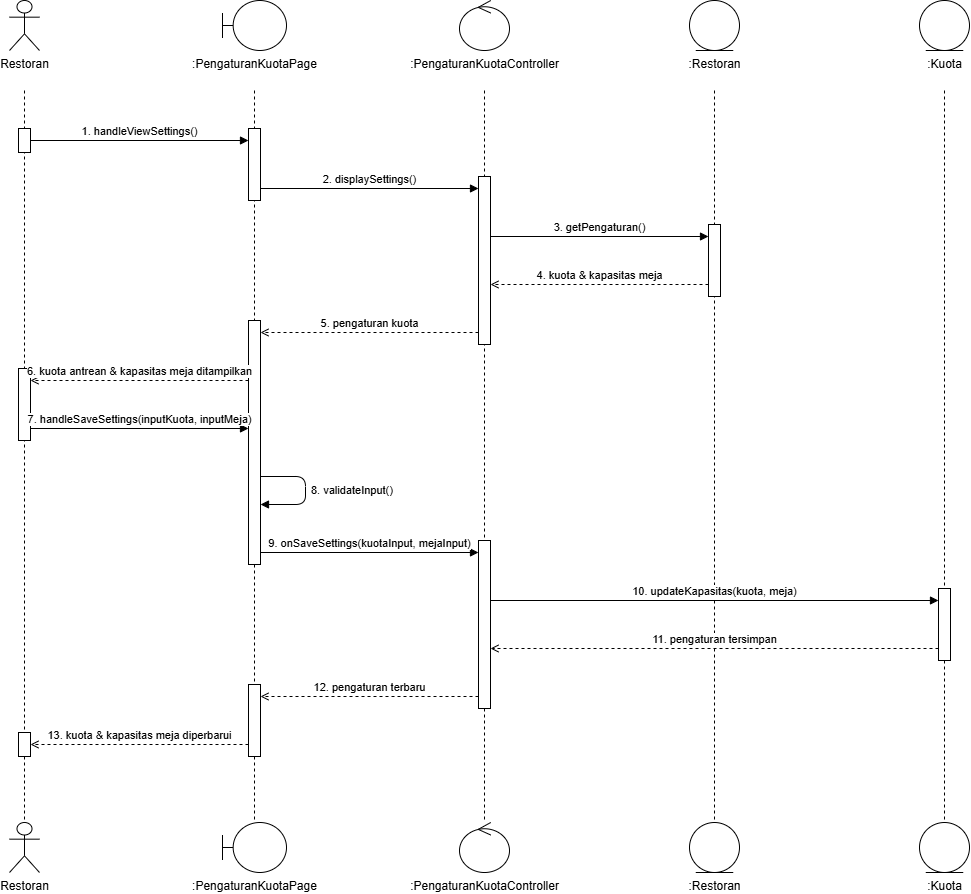

The diagram above was exported from draw.io. Its source (the exported page's mxGraphModel, read from the mxfile embedded in the PNG):
<mxGraphModel dx="1787" dy="927" grid="1" gridSize="10" guides="1" tooltips="1" connect="1" arrows="1" fold="1" page="1" pageScale="1" pageWidth="1200" pageHeight="952" math="0" shadow="0">
  <root>
    <mxCell id="0" />
    <mxCell id="1" parent="0" />
    <mxCell id="tp4-3" edge="1" parent="1" style="endArrow=none;dashed=1;html=1;strokeColor=#000000;" value="">
      <mxGeometry relative="1" as="geometry">
        <mxPoint x="120" y="110" as="sourcePoint" />
        <mxPoint x="120" y="842" as="targetPoint" />
      </mxGeometry>
    </mxCell>
    <mxCell id="tp4-4" edge="1" parent="1" style="endArrow=none;dashed=1;html=1;strokeColor=#000000;" value="">
      <mxGeometry relative="1" as="geometry">
        <mxPoint x="350" y="110" as="sourcePoint" />
        <mxPoint x="350" y="842" as="targetPoint" />
      </mxGeometry>
    </mxCell>
    <mxCell id="tp4-5" edge="1" parent="1" style="endArrow=none;dashed=1;html=1;strokeColor=#000000;" value="">
      <mxGeometry relative="1" as="geometry">
        <mxPoint x="580" y="110" as="sourcePoint" />
        <mxPoint x="580" y="842" as="targetPoint" />
      </mxGeometry>
    </mxCell>
    <mxCell id="tp4-6" edge="1" parent="1" style="endArrow=none;dashed=1;html=1;strokeColor=#000000;" value="">
      <mxGeometry relative="1" as="geometry">
        <mxPoint x="810" y="110" as="sourcePoint" />
        <mxPoint x="810" y="842" as="targetPoint" />
      </mxGeometry>
    </mxCell>
    <mxCell id="tp4-7" edge="1" parent="1" style="endArrow=none;dashed=1;html=1;strokeColor=#000000;" value="">
      <mxGeometry relative="1" as="geometry">
        <mxPoint x="1040" y="110" as="sourcePoint" />
        <mxPoint x="1040" y="842" as="targetPoint" />
      </mxGeometry>
    </mxCell>
    <mxCell id="tp4-8" parent="1" style="html=1;points=[];perimeter=orthogonalPerimeter;fillColor=#ffffff;strokeColor=#000000;" value="" vertex="1">
      <mxGeometry height="24" width="12" x="114" y="148" as="geometry" />
    </mxCell>
    <mxCell id="tp4-9" parent="1" style="html=1;points=[];perimeter=orthogonalPerimeter;fillColor=#ffffff;strokeColor=#000000;" value="" vertex="1">
      <mxGeometry height="72" width="12" x="114" y="388" as="geometry" />
    </mxCell>
    <mxCell id="tp4-10" parent="1" style="html=1;points=[];perimeter=orthogonalPerimeter;fillColor=#ffffff;strokeColor=#000000;" value="" vertex="1">
      <mxGeometry height="24" width="12" x="114" y="752" as="geometry" />
    </mxCell>
    <mxCell id="tp4-11" parent="1" style="html=1;points=[];perimeter=orthogonalPerimeter;fillColor=#ffffff;strokeColor=#000000;" value="" vertex="1">
      <mxGeometry height="72" width="12" x="344" y="148" as="geometry" />
    </mxCell>
    <mxCell id="tp4-12" parent="1" style="html=1;points=[];perimeter=orthogonalPerimeter;fillColor=#ffffff;strokeColor=#000000;" value="" vertex="1">
      <mxGeometry height="244" width="12" x="344" y="340" as="geometry" />
    </mxCell>
    <mxCell id="tp4-13" parent="1" style="html=1;points=[];perimeter=orthogonalPerimeter;fillColor=#ffffff;strokeColor=#000000;" value="" vertex="1">
      <mxGeometry height="72" width="12" x="344" y="704" as="geometry" />
    </mxCell>
    <mxCell id="tp4-14" parent="1" style="html=1;points=[];perimeter=orthogonalPerimeter;fillColor=#ffffff;strokeColor=#000000;" value="" vertex="1">
      <mxGeometry height="168" width="12" x="574" y="196" as="geometry" />
    </mxCell>
    <mxCell id="tp4-15" parent="1" style="html=1;points=[];perimeter=orthogonalPerimeter;fillColor=#ffffff;strokeColor=#000000;" value="" vertex="1">
      <mxGeometry height="168" width="12" x="574" y="560" as="geometry" />
    </mxCell>
    <mxCell id="tp4-16" parent="1" style="html=1;points=[];perimeter=orthogonalPerimeter;fillColor=#ffffff;strokeColor=#000000;" value="" vertex="1">
      <mxGeometry height="72" width="12" x="804" y="244" as="geometry" />
    </mxCell>
    <mxCell id="tp4-17" parent="1" style="html=1;points=[];perimeter=orthogonalPerimeter;fillColor=#ffffff;strokeColor=#000000;" value="" vertex="1">
      <mxGeometry height="72" width="12" x="1034" y="608" as="geometry" />
    </mxCell>
    <mxCell id="tp4-18" edge="1" parent="1" style="html=1;verticalAlign=bottom;align=center;endArrow=block;endFill=1;labelBackgroundColor=#ffffff;" value="1. handleViewSettings()">
      <mxGeometry relative="1" as="geometry">
        <mxPoint x="126" y="160" as="sourcePoint" />
        <mxPoint x="344" y="160" as="targetPoint" />
      </mxGeometry>
    </mxCell>
    <mxCell id="tp4-19" edge="1" parent="1" style="html=1;verticalAlign=bottom;align=center;endArrow=block;endFill=1;labelBackgroundColor=#ffffff;" value="2. displaySettings()">
      <mxGeometry relative="1" as="geometry">
        <mxPoint x="356" y="208" as="sourcePoint" />
        <mxPoint x="574" y="208" as="targetPoint" />
      </mxGeometry>
    </mxCell>
    <mxCell id="tp4-20" edge="1" parent="1" style="html=1;verticalAlign=bottom;align=center;endArrow=block;endFill=1;labelBackgroundColor=#ffffff;" value="3. getPengaturan()">
      <mxGeometry relative="1" as="geometry">
        <mxPoint x="586" y="256" as="sourcePoint" />
        <mxPoint x="804" y="256" as="targetPoint" />
      </mxGeometry>
    </mxCell>
    <mxCell id="tp4-21" edge="1" parent="1" style="html=1;verticalAlign=bottom;align=center;dashed=1;endArrow=open;endFill=0;labelBackgroundColor=#ffffff;" value="4. kuota &amp; kapasitas meja">
      <mxGeometry relative="1" as="geometry">
        <mxPoint x="804" y="304" as="sourcePoint" />
        <mxPoint x="586" y="304" as="targetPoint" />
      </mxGeometry>
    </mxCell>
    <mxCell id="tp4-22" edge="1" parent="1" style="html=1;verticalAlign=bottom;align=center;dashed=1;endArrow=open;endFill=0;labelBackgroundColor=#ffffff;" value="5. pengaturan kuota">
      <mxGeometry relative="1" as="geometry">
        <mxPoint x="574" y="352" as="sourcePoint" />
        <mxPoint x="356" y="352" as="targetPoint" />
      </mxGeometry>
    </mxCell>
    <mxCell id="tp4-23" edge="1" parent="1" style="html=1;verticalAlign=bottom;align=center;dashed=1;endArrow=open;endFill=0;labelBackgroundColor=#ffffff;" value="6. kuota antrean &amp; kapasitas meja ditampilkan">
      <mxGeometry relative="1" as="geometry">
        <mxPoint x="344" y="400" as="sourcePoint" />
        <mxPoint x="126" y="400" as="targetPoint" />
      </mxGeometry>
    </mxCell>
    <mxCell id="tp4-24" edge="1" parent="1" style="html=1;verticalAlign=bottom;align=center;endArrow=block;endFill=1;labelBackgroundColor=#ffffff;" value="7. handleSaveSettings(inputKuota, inputMeja)">
      <mxGeometry relative="1" as="geometry">
        <mxPoint x="126" y="448" as="sourcePoint" />
        <mxPoint x="344" y="448" as="targetPoint" />
      </mxGeometry>
    </mxCell>
    <mxCell id="tp4-25" edge="1" parent="1" style="html=1;align=left;spacingLeft=4;endArrow=block;endFill=1;labelBackgroundColor=#ffffff;" value="8. validateInput()">
      <mxGeometry relative="1" as="geometry">
        <Array as="points">
          <mxPoint x="401" y="496" />
          <mxPoint x="401" y="524" />
        </Array>
        <mxPoint x="356" y="496" as="sourcePoint" />
        <mxPoint x="356" y="524" as="targetPoint" />
      </mxGeometry>
    </mxCell>
    <mxCell id="tp4-26" edge="1" parent="1" style="html=1;verticalAlign=bottom;align=center;endArrow=block;endFill=1;labelBackgroundColor=#ffffff;" value="9. onSaveSettings(kuotaInput, mejaInput)">
      <mxGeometry relative="1" as="geometry">
        <mxPoint x="356" y="572" as="sourcePoint" />
        <mxPoint x="574" y="572" as="targetPoint" />
      </mxGeometry>
    </mxCell>
    <mxCell id="tp4-27" edge="1" parent="1" style="html=1;verticalAlign=bottom;align=center;endArrow=block;endFill=1;labelBackgroundColor=#ffffff;" value="10. updateKapasitas(kuota, meja)">
      <mxGeometry relative="1" as="geometry">
        <mxPoint x="586" y="620" as="sourcePoint" />
        <mxPoint x="1034" y="620" as="targetPoint" />
      </mxGeometry>
    </mxCell>
    <mxCell id="tp4-28" edge="1" parent="1" style="html=1;verticalAlign=bottom;align=center;dashed=1;endArrow=open;endFill=0;labelBackgroundColor=#ffffff;" value="11. pengaturan tersimpan">
      <mxGeometry relative="1" as="geometry">
        <mxPoint x="1034" y="668" as="sourcePoint" />
        <mxPoint x="586" y="668" as="targetPoint" />
      </mxGeometry>
    </mxCell>
    <mxCell id="tp4-29" edge="1" parent="1" style="html=1;verticalAlign=bottom;align=center;dashed=1;endArrow=open;endFill=0;labelBackgroundColor=#ffffff;" value="12. pengaturan terbaru">
      <mxGeometry relative="1" as="geometry">
        <mxPoint x="574" y="716" as="sourcePoint" />
        <mxPoint x="356" y="716" as="targetPoint" />
      </mxGeometry>
    </mxCell>
    <mxCell id="tp4-30" edge="1" parent="1" style="html=1;verticalAlign=bottom;align=center;dashed=1;endArrow=open;endFill=0;labelBackgroundColor=#ffffff;" value="13. kuota &amp; kapasitas meja diperbarui">
      <mxGeometry relative="1" as="geometry">
        <mxPoint x="344" y="764" as="sourcePoint" />
        <mxPoint x="126" y="764" as="targetPoint" />
      </mxGeometry>
    </mxCell>
    <mxCell id="tp4-31" parent="1" style="shape=umlActor;verticalLabelPosition=bottom;verticalAlign=top;html=1;whiteSpace=nowrap;fillColor=#ffffff;strokeColor=#000000;outlineConnect=0;" value="Restoran" vertex="1">
      <mxGeometry height="50" width="30" x="105" y="20" as="geometry" />
    </mxCell>
    <mxCell id="tp4-32" parent="1" style="shape=umlBoundary;verticalLabelPosition=bottom;verticalAlign=top;html=1;whiteSpace=nowrap;fillColor=#ffffff;strokeColor=#000000;outlineConnect=0;" value=":PengaturanKuotaPage" vertex="1">
      <mxGeometry height="50" width="64" x="318" y="20" as="geometry" />
    </mxCell>
    <mxCell id="tp4-33" parent="1" style="shape=umlControl;verticalLabelPosition=bottom;verticalAlign=top;html=1;whiteSpace=nowrap;fillColor=#ffffff;strokeColor=#000000;outlineConnect=0;" value=":PengaturanKuotaController" vertex="1">
      <mxGeometry height="50" width="50" x="555" y="20" as="geometry" />
    </mxCell>
    <mxCell id="tp4-34" parent="1" style="shape=umlEntity;verticalLabelPosition=bottom;verticalAlign=top;html=1;whiteSpace=nowrap;fillColor=#ffffff;strokeColor=#000000;outlineConnect=0;" value=":Restoran" vertex="1">
      <mxGeometry height="50" width="50" x="785" y="20" as="geometry" />
    </mxCell>
    <mxCell id="tp4-35" parent="1" style="shape=umlEntity;verticalLabelPosition=bottom;verticalAlign=top;html=1;whiteSpace=nowrap;fillColor=#ffffff;strokeColor=#000000;outlineConnect=0;" value=":Kuota" vertex="1">
      <mxGeometry height="50" width="50" x="1015" y="20" as="geometry" />
    </mxCell>
    <mxCell id="tp4-36" parent="1" style="shape=umlActor;verticalLabelPosition=bottom;verticalAlign=top;html=1;whiteSpace=nowrap;fillColor=#ffffff;strokeColor=#000000;outlineConnect=0;" value="Restoran" vertex="1">
      <mxGeometry height="50" width="30" x="105" y="842" as="geometry" />
    </mxCell>
    <mxCell id="tp4-37" parent="1" style="shape=umlBoundary;verticalLabelPosition=bottom;verticalAlign=top;html=1;whiteSpace=nowrap;fillColor=#ffffff;strokeColor=#000000;outlineConnect=0;" value=":PengaturanKuotaPage" vertex="1">
      <mxGeometry height="50" width="64" x="318" y="842" as="geometry" />
    </mxCell>
    <mxCell id="tp4-38" parent="1" style="shape=umlControl;verticalLabelPosition=bottom;verticalAlign=top;html=1;whiteSpace=nowrap;fillColor=#ffffff;strokeColor=#000000;outlineConnect=0;" value=":PengaturanKuotaController" vertex="1">
      <mxGeometry height="50" width="50" x="555" y="842" as="geometry" />
    </mxCell>
    <mxCell id="tp4-39" parent="1" style="shape=umlEntity;verticalLabelPosition=bottom;verticalAlign=top;html=1;whiteSpace=nowrap;fillColor=#ffffff;strokeColor=#000000;outlineConnect=0;" value=":Restoran" vertex="1">
      <mxGeometry height="50" width="50" x="785" y="842" as="geometry" />
    </mxCell>
    <mxCell id="tp4-40" parent="1" style="shape=umlEntity;verticalLabelPosition=bottom;verticalAlign=top;html=1;whiteSpace=nowrap;fillColor=#ffffff;strokeColor=#000000;outlineConnect=0;" value=":Kuota" vertex="1">
      <mxGeometry height="50" width="50" x="1015" y="842" as="geometry" />
    </mxCell>
  </root>
</mxGraphModel>